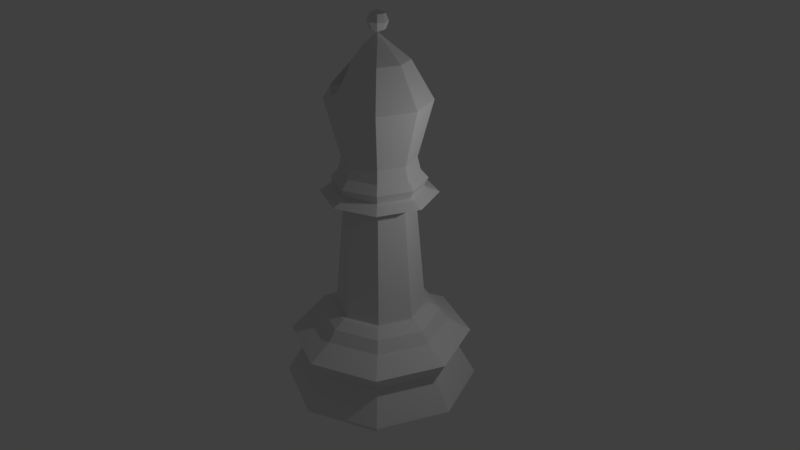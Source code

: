 # Source: ChessBishop_LowPoly_.blend  (saved by Blender 2.78.0; exported with 4.5.12 LTS)
import bpy
from mathutils import Matrix  # noqa: F401  (used for matrix-valued properties, if any)

bpy.ops.wm.read_factory_settings(use_empty=True)
scene = bpy.context.scene
scene.name = 'Scene'

# ---- collections
col_collection_1 = bpy.data.collections.new('Collection 1'); scene.collection.children.link(col_collection_1)

# ---- world
world_world = bpy.data.worlds.new('World'); scene.world = world_world
world_world.color = (0.05088, 0.05088, 0.05088)
world_world.use_sun_shadow = False
world_world.sun_shadow_jitter_overblur = 0.0
world_world.cycles.sampling_method = 'MANUAL'

# ---- cameras
cam_camera = bpy.data.cameras.new('Camera')
cam_camera.clip_end = 100.0
cam_camera.lens = 35.0
cam_camera.sensor_width = 32.0
cam_camera.sensor_height = 18.0
cam_camera.ortho_scale = 7.314
cam_camera.dof.focus_distance = 0.0
cam_camera.dof.aperture_fstop = 128.0

# ---- lights
light_lamp = bpy.data.lights.new('Lamp', 'POINT')
light_lamp.transmission_factor = 0.0
light_lamp.cutoff_distance = 30.0
light_lamp.energy = 100.0
light_lamp.shadow_buffer_clip_start = 1.001
light_lamp.shadow_soft_size = 0.1
light_lamp.shadow_maximum_resolution = 0.006
light_lamp.use_absolute_resolution = True

# ---- meshes
me_cylinder = bpy.data.meshes.new('Cylinder')
me_cylinder.from_pydata([(-1.013e-09, 1.0, 0.0), (0.7071, 0.7071, 0.0), (1.0, -2.106e-07, 0.0), (0.7071, -0.7071, 0.0), (0.3246, -0.3246, 0.876), (-3.269e-07, -1.0, 0.0), (-0.7071, -0.7071, 0.0), (-0.3246, -0.3246, 0.876), (-1.0, 6.795e-07, 0.0), (-0.459, 2.94e-07, 0.876), (-0.7071, 0.7071, 0.0), (-0.3246, 0.3246, 0.876), (3.829e-08, 0.6982, 0.6927), (4.182e-08, 0.6187, 0.8077), (0.4375, 0.4375, 0.8077), (0.4937, 0.4937, 0.6927), (0.6187, -1.302e-07, 0.8077), (0.6982, -1.4e-07, 0.6927), (0.4375, -0.4375, 0.8077), (0.4937, -0.4937, 0.6927), (-1.598e-07, -0.6187, 0.8077), (-1.892e-07, -0.6982, 0.6927), (-0.4375, -0.4375, 0.8077), (-0.4937, -0.4937, 0.6927), (-0.6187, 4.205e-07, 0.8077), (-0.6982, 4.814e-07, 0.6927), (-0.4375, 0.4375, 0.8077), (-0.4937, 0.4937, 0.6927), (0.7071, 0.7071, 0.02821), (1.0, -2.106e-07, 0.02821), (0.7071, -0.7071, 0.02821), (-3.269e-07, -1.0, 0.02821), (-0.7071, -0.7071, 0.02821), (-1.0, 6.795e-07, 0.02821), (-0.7071, 0.7071, 0.02821), (-1.013e-09, 1.0, 0.02821), (2.042e-08, 0.8072, 0.3697), (0.5708, 0.5708, 0.3697), (0.8072, -1.694e-07, 0.3697), (0.5708, -0.5708, 0.3697), (-2.426e-07, -0.8072, 0.3697), (-0.5708, -0.5708, 0.3697), (-0.8072, 5.491e-07, 0.3697), (-0.5708, 0.5708, 0.3697), (8.58e-09, 0.9381, 0.551), (0.6633, 0.6633, 0.551), (0.9381, -1.966e-07, 0.551), (0.6633, -0.6633, 0.551), (-2.975e-07, -0.9381, 0.551), (-0.6633, -0.6633, 0.551), (-0.9381, 6.379e-07, 0.551), (-0.6633, 0.6633, 0.551), (-0.3548, -0.3548, 0.876), (-0.5017, 3.346e-07, 0.876), (-0.3548, 0.3548, 0.876), (4.823e-08, 0.5017, 0.876), (0.3548, 0.3548, 0.876), (0.5017, -1.224e-07, 0.876), (-1.107e-07, -0.5017, 0.876), (0.3548, -0.3548, 0.876), (3.376e-08, 0.459, 0.876), (0.3246, 0.3246, 0.876), (0.459, -1.224e-07, 0.876), (-9.831e-08, -0.459, 0.876), (-0.2811, -0.2811, 2.372), (-0.3975, 2.695e-07, 2.372), (-0.2811, 0.2811, 2.372), (2.936e-08, 0.3975, 2.372), (0.2811, 0.2811, 2.372), (0.3975, -9.112e-08, 2.372), (-8.503e-08, -0.3975, 2.372), (0.2811, -0.2811, 2.372), (3.761e-08, 0.3587, 2.038), (2.265e-08, 0.5847, 2.135), (-0.4135, 0.4135, 2.135), (-0.2537, 0.2537, 2.038), (-6.562e-08, -0.3587, 2.038), (-1.456e-07, -0.5847, 2.135), (0.4135, -0.4135, 2.135), (0.2537, -0.2537, 2.038), (0.2537, 0.2537, 2.038), (0.4135, 0.4135, 2.135), (-0.5847, 3.768e-07, 2.135), (-0.3587, 2.279e-07, 2.038), (-0.4135, -0.4135, 2.135), (-0.2537, -0.2537, 2.038), (0.5847, -1.536e-07, 2.135), (0.3587, -9.755e-08, 2.038), (2.646e-08, 0.4741, 2.286), (-1.1e-07, -0.4741, 2.286), (0.3352, 0.3352, 2.286), (-0.3352, 0.3352, 2.286), (0.3352, -0.3352, 2.286), (-0.4741, 3.072e-07, 2.286), (-0.3352, -0.3352, 2.286), (0.4741, -1.228e-07, 2.286), (-0.3046, 0.3046, 2.196), (0.3046, -0.3046, 2.196), (-0.4308, 2.742e-07, 2.196), (-0.3046, -0.3046, 2.196), (0.4308, -1.165e-07, 2.196), (3.077e-08, 0.4308, 2.196), (-9.319e-08, -0.4308, 2.196), (0.3046, 0.3046, 2.196), (0.05091, -0.05091, 3.867), (0.07199, -0.07199, 3.795), (0.05091, -0.05091, 3.723), (0.2136, 0.2136, 3.45), (0.367, 0.367, 3.072), (0.2592, 0.2592, 2.498), (0.07199, 1.192e-07, 3.723), (0.302, 1.192e-07, 3.45), (0.519, 1.797e-07, 3.072), (0.3665, 1.192e-07, 2.498), (0.1018, 1.788e-07, 3.795), (0.07199, 1.192e-07, 3.867), (0.2136, -0.2136, 3.45), (0.367, -0.367, 3.072), (0.2592, -0.2592, 2.498), (0.05091, 0.05091, 3.867), (0.07199, 0.07199, 3.795), (2.917e-09, -0.302, 3.45), (-1.672e-08, -0.519, 3.072), (-7.517e-10, -0.3665, 2.498), (0.05091, 0.05091, 3.723), (-4.47e-08, 1.192e-07, 3.693), (-0.367, -0.367, 3.072), (-0.2592, -0.2592, 2.498), (-0.519, 1.797e-07, 3.072), (-0.3665, 1.192e-07, 2.498), (-0.367, 0.367, 3.072), (-0.2592, 0.2592, 2.498), (-9.814e-09, 0.302, 3.45), (-1.672e-08, 0.519, 3.072), (-1.62e-08, 0.3665, 2.498), (-3.725e-08, -0.07199, 3.867), (-4.47e-08, -0.1018, 3.795), (-3.725e-08, -0.07199, 3.723), (-0.05091, -0.05091, 3.867), (-0.07199, -0.07199, 3.795), (-0.05091, -0.05091, 3.723), (-4.47e-08, 1.192e-07, 3.897), (-0.07199, 1.192e-07, 3.867), (-0.1018, 1.788e-07, 3.795), (-0.07199, 1.192e-07, 3.723), (-0.05091, 0.05091, 3.867), (-0.07199, 0.07199, 3.795), (-0.05091, 0.05091, 3.723), (-4.47e-08, 0.07199, 3.867), (-4.47e-08, 0.1018, 3.795), (-4.47e-08, 0.07199, 3.723), (-4.47e-08, 1.192e-07, 3.693), (-0.06255, 0.4207, 3.198), (-0.1062, -0.4027, 3.198), (-0.06001, -0.3137, 3.387), (-0.02603, 0.3278, 3.387), (-0.07876, 0.1146, 3.575), (-0.09424, 0.09424, 3.586), (-0.09064, -0.1097, 3.575), (-0.09839, -0.09839, 3.581), (-0.1165, 1.192e-07, 3.599), (-0.1624, 0.4241, 3.12), (-0.2064, -0.4059, 3.12), (-0.07183, -0.2723, 3.45), (-0.04233, 0.2845, 3.45), (-0.2671, 0.336, 3.198), (-0.302, -0.3216, 3.198), (-0.3063, -0.3063, 3.222), (-0.286, 0.286, 3.272), (-0.3246, 0.03381, 3.387), (-0.3277, -0.02614, 3.387), (-0.3188, 1.239e-07, 3.421)], [], [(43, 51, 44, 36), (42, 50, 51, 43), (50, 25, 27, 51), (51, 27, 12, 44), (12, 13, 14, 15), (41, 49, 50, 42), (40, 48, 49, 41), (39, 47, 48, 40), (15, 14, 16, 17), (17, 16, 18, 19), (19, 18, 20, 21), (38, 46, 47, 39), (37, 45, 46, 38), (36, 44, 45, 37), (21, 20, 22, 23), (23, 22, 24, 25), (25, 24, 26, 27), (34, 43, 36, 35), (33, 42, 43, 34), (32, 41, 42, 33), (27, 26, 13, 12), (13, 55, 56, 14), (14, 56, 57, 16), (31, 40, 41, 32), (30, 39, 40, 31), (29, 38, 39, 30), (24, 53, 54, 26), (20, 58, 52, 22), (16, 57, 59, 18), (28, 37, 38, 29), (35, 36, 37, 28), (10, 34, 35, 0), (26, 54, 55, 13), (22, 52, 53, 24), (18, 59, 58, 20), (8, 33, 34, 10), (6, 32, 33, 8), (5, 31, 32, 6), (44, 12, 15, 45), (45, 15, 17, 46), (46, 17, 19, 47), (3, 30, 31, 5), (2, 29, 30, 3), (49, 23, 25, 50), (48, 21, 23, 49), (47, 19, 21, 48), (1, 28, 29, 2), (0, 1, 2, 3, 5, 6, 8, 10), (0, 35, 28, 1), (9, 53, 52, 7), (60, 55, 54, 11), (11, 54, 53, 9), (62, 57, 56, 61), (61, 56, 55, 60), (7, 52, 58, 63), (63, 58, 59, 4), (4, 59, 57, 62), (91, 66, 67, 88), (92, 71, 70, 89), (88, 67, 68, 90), (93, 65, 66, 91), (94, 64, 65, 93), (95, 69, 71, 92), (89, 70, 64, 94), (90, 68, 69, 95), (61, 80, 87, 62), (80, 81, 86, 87), (63, 76, 85, 7), (76, 77, 84, 85), (62, 87, 79, 4), (87, 86, 78, 79), (7, 85, 83, 9), (85, 84, 82, 83), (9, 83, 75, 11), (83, 82, 74, 75), (60, 72, 80, 61), (72, 73, 81, 80), (4, 79, 76, 63), (79, 78, 77, 76), (11, 75, 72, 60), (75, 74, 73, 72), (103, 90, 95, 100), (102, 89, 94, 99), (100, 95, 92, 97), (99, 94, 93, 98), (98, 93, 91, 96), (101, 88, 90, 103), (97, 92, 89, 102), (96, 91, 88, 101), (74, 96, 101, 73), (78, 97, 102, 77), (73, 101, 103, 81), (82, 98, 96, 74), (84, 99, 98, 82), (86, 100, 97, 78), (77, 102, 99, 84), (81, 103, 100, 86), (69, 113, 118, 71), (133, 132, 107, 108), (134, 133, 108, 109), (132, 125, 107), (108, 107, 111, 112), (109, 108, 112, 113), (107, 125, 111), (68, 109, 113, 69), (67, 134, 109, 68), (112, 111, 116, 117), (113, 112, 117, 118), (111, 125, 116), (66, 131, 134, 67), (117, 116, 121, 122), (118, 117, 122, 123), (116, 125, 121), (65, 129, 131, 66), (122, 121, 163, 154, 153, 162, 166, 167, 126), (123, 122, 126, 127), (121, 125, 159, 158, 163), (70, 123, 127, 64), (126, 167, 170, 171, 128), (127, 126, 128, 129), (64, 127, 129, 65), (128, 171, 169, 168, 130), (129, 128, 130, 131), (131, 130, 133, 134), (71, 118, 123, 70), (130, 168, 165, 161, 152, 155, 164, 132, 133), (151, 150, 124), (149, 148, 119, 120), (150, 149, 120, 124), (148, 141, 119), (119, 141, 115), (124, 120, 114, 110), (120, 119, 115, 114), (151, 124, 110), (151, 110, 106), (115, 141, 104), (114, 115, 104, 105), (110, 114, 105, 106), (105, 104, 135, 136), (151, 106, 137), (104, 141, 135), (106, 105, 136, 137), (137, 136, 139, 140), (136, 135, 138, 139), (151, 137, 140), (135, 141, 138), (139, 138, 142, 143), (151, 140, 144), (138, 141, 142), (140, 139, 143, 144), (143, 142, 145, 146), (151, 144, 147), (142, 141, 145), (144, 143, 146, 147), (147, 146, 149, 150), (146, 145, 148, 149), (151, 147, 150), (145, 141, 148), (153, 152, 161, 162), (156, 158, 159, 160, 157), (154, 155, 152, 153), (170, 169, 171), (157, 160, 125), (166, 165, 168, 169, 170, 167), (164, 156, 157, 125, 132), (160, 159, 125), (162, 161, 165, 166), (158, 156, 164, 155, 154, 163)])
me_cylinder.use_remesh_preserve_volume = False
me_cylinder.use_remesh_preserve_attributes = False
me_cylinder.use_mirror_vertex_groups = False
me_cylinder.update()

# ---- objects
ob_bishoplp = bpy.data.objects.new('BishopLP', me_cylinder)
ob_lamp = bpy.data.objects.new('Lamp', light_lamp)
ob_camera = bpy.data.objects.new('Camera', cam_camera)

# ---- transforms, parenting, visibility, modifiers, constraints
ob_bishoplp.location = (0.0, 0.0, 0.0)
ob_bishoplp.scale = (2.0, 2.0, 2.0)
ob_bishoplp.lineart.crease_threshold = 0.0
ob_lamp.location = (4.076, 1.005, 5.904)
ob_lamp.rotation_euler = (0.6503, 0.05522, 1.866)
ob_lamp.lock_rotations_4d = False
ob_lamp.empty_display_type = 'ARROWS'
ob_lamp.color = (0.0, 0.0, 0.0, 0.0)
ob_lamp.lineart.crease_threshold = 0.0
ob_camera.location = (11.59, -10.38, 11.27)
ob_camera.rotation_euler = (1.109, 0.0, 0.8149)
ob_camera.lock_rotations_4d = False
ob_camera.empty_display_type = 'ARROWS'
ob_camera.color = (0.0, 0.0, 0.0, 0.0)
ob_camera.display_type = 'WIRE'
ob_camera.lineart.crease_threshold = 0.0

# ---- collection membership
col_collection_1.objects.link(ob_bishoplp)
col_collection_1.objects.link(ob_lamp)
col_collection_1.objects.link(ob_camera)

# ---- scene / render settings (as saved in the file)
scene.camera = ob_camera
scene.frame_start = 1; scene.frame_end = 250; scene.frame_set(1)
scene.render.engine = 'BLENDER_EEVEE_NEXT'
scene.render.resolution_percentage = 50
scene.render.dither_intensity = 0.0
scene.cycles.use_denoising = False
scene.cycles.samples = 128
scene.cycles.sampling_pattern = 'TABULATED_SOBOL'
scene.cycles.light_sampling_threshold = 0.0
scene.cycles.use_adaptive_sampling = False
scene.cycles.use_light_tree = False
scene.cycles.blur_glossy = 0.0
scene.cycles.sample_clamp_indirect = 0.0
scene.view_settings.view_transform = 'Standard'
bpy.context.view_layer.update()

